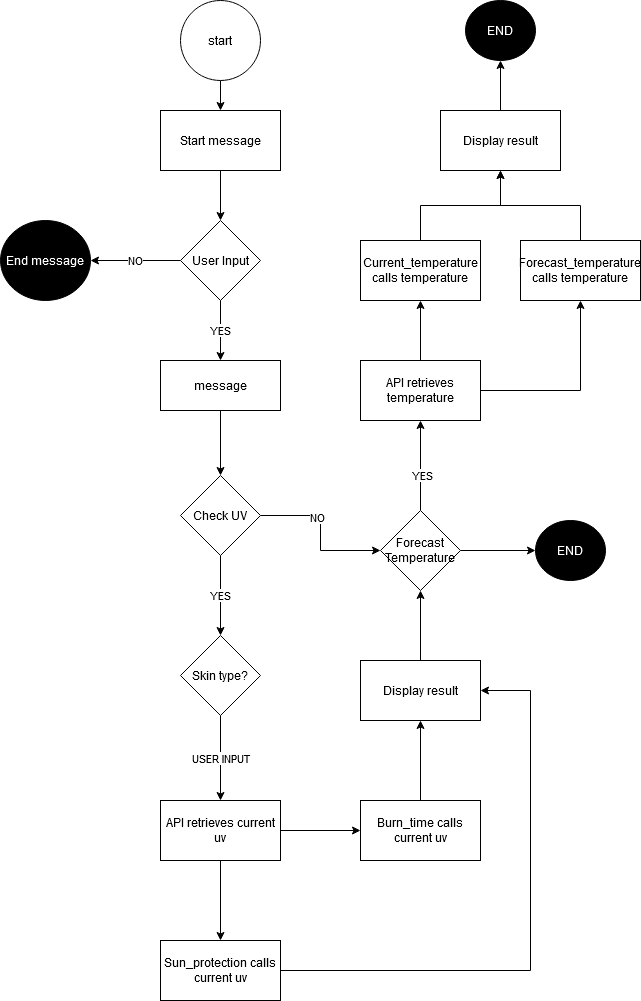

The diagram above was exported from draw.io. Its source (the exported page's mxGraphModel, read from the mxfile embedded in the PNG):
<mxGraphModel dx="1038" dy="556" grid="1" gridSize="10" guides="1" tooltips="1" connect="1" arrows="1" fold="1" page="1" pageScale="1" pageWidth="850" pageHeight="1100" math="0" shadow="0">
  <root>
    <mxCell id="0" />
    <mxCell id="1" parent="0" />
    <mxCell id="WpQE18V3gHPwAljX7i_A-9" value="" style="edgeStyle=orthogonalEdgeStyle;rounded=0;orthogonalLoop=1;jettySize=auto;html=1;" edge="1" parent="1" source="WpQE18V3gHPwAljX7i_A-1" target="WpQE18V3gHPwAljX7i_A-8">
      <mxGeometry relative="1" as="geometry" />
    </mxCell>
    <mxCell id="WpQE18V3gHPwAljX7i_A-1" value="start" style="ellipse;whiteSpace=wrap;html=1;aspect=fixed;" vertex="1" parent="1">
      <mxGeometry x="360" y="40" width="80" height="80" as="geometry" />
    </mxCell>
    <mxCell id="WpQE18V3gHPwAljX7i_A-11" value="" style="edgeStyle=orthogonalEdgeStyle;rounded=0;orthogonalLoop=1;jettySize=auto;html=1;" edge="1" parent="1" source="WpQE18V3gHPwAljX7i_A-8" target="WpQE18V3gHPwAljX7i_A-10">
      <mxGeometry relative="1" as="geometry" />
    </mxCell>
    <mxCell id="WpQE18V3gHPwAljX7i_A-8" value="&lt;div&gt;Start message&lt;/div&gt;" style="whiteSpace=wrap;html=1;" vertex="1" parent="1">
      <mxGeometry x="340" y="150" width="120" height="60" as="geometry" />
    </mxCell>
    <mxCell id="WpQE18V3gHPwAljX7i_A-16" value="NO" style="edgeStyle=orthogonalEdgeStyle;rounded=0;orthogonalLoop=1;jettySize=auto;html=1;" edge="1" parent="1" source="WpQE18V3gHPwAljX7i_A-10" target="WpQE18V3gHPwAljX7i_A-15">
      <mxGeometry relative="1" as="geometry" />
    </mxCell>
    <mxCell id="WpQE18V3gHPwAljX7i_A-18" value="YES" style="edgeStyle=orthogonalEdgeStyle;rounded=0;orthogonalLoop=1;jettySize=auto;html=1;" edge="1" parent="1" source="WpQE18V3gHPwAljX7i_A-10" target="WpQE18V3gHPwAljX7i_A-17">
      <mxGeometry relative="1" as="geometry" />
    </mxCell>
    <mxCell id="WpQE18V3gHPwAljX7i_A-10" value="User Input" style="rhombus;whiteSpace=wrap;html=1;" vertex="1" parent="1">
      <mxGeometry x="360" y="260" width="80" height="80" as="geometry" />
    </mxCell>
    <mxCell id="WpQE18V3gHPwAljX7i_A-15" value="&lt;font color=&quot;#FFFFFF&quot;&gt;&lt;span style=&quot;background-color: rgb(0 , 0 , 0)&quot;&gt;End message&lt;/span&gt;&lt;/font&gt;" style="ellipse;whiteSpace=wrap;html=1;perimeterSpacing=0;fillColor=#000000;" vertex="1" parent="1">
      <mxGeometry x="180" y="260" width="90" height="80" as="geometry" />
    </mxCell>
    <mxCell id="WpQE18V3gHPwAljX7i_A-20" value="" style="edgeStyle=orthogonalEdgeStyle;rounded=0;orthogonalLoop=1;jettySize=auto;html=1;" edge="1" parent="1" source="WpQE18V3gHPwAljX7i_A-17" target="WpQE18V3gHPwAljX7i_A-19">
      <mxGeometry relative="1" as="geometry" />
    </mxCell>
    <mxCell id="WpQE18V3gHPwAljX7i_A-17" value="message" style="whiteSpace=wrap;html=1;" vertex="1" parent="1">
      <mxGeometry x="340" y="400" width="120" height="50" as="geometry" />
    </mxCell>
    <mxCell id="WpQE18V3gHPwAljX7i_A-24" value="YES" style="edgeStyle=orthogonalEdgeStyle;rounded=0;orthogonalLoop=1;jettySize=auto;html=1;" edge="1" parent="1" source="WpQE18V3gHPwAljX7i_A-19" target="WpQE18V3gHPwAljX7i_A-23">
      <mxGeometry relative="1" as="geometry" />
    </mxCell>
    <mxCell id="WpQE18V3gHPwAljX7i_A-49" style="edgeStyle=orthogonalEdgeStyle;rounded=0;orthogonalLoop=1;jettySize=auto;html=1;exitX=1;exitY=0.5;exitDx=0;exitDy=0;entryX=0;entryY=0.5;entryDx=0;entryDy=0;" edge="1" parent="1" source="WpQE18V3gHPwAljX7i_A-19" target="WpQE18V3gHPwAljX7i_A-35">
      <mxGeometry relative="1" as="geometry" />
    </mxCell>
    <mxCell id="WpQE18V3gHPwAljX7i_A-50" value="NO" style="edgeLabel;html=1;align=center;verticalAlign=middle;resizable=0;points=[];" vertex="1" connectable="0" parent="WpQE18V3gHPwAljX7i_A-49">
      <mxGeometry x="-0.2774" y="-1" relative="1" as="geometry">
        <mxPoint as="offset" />
      </mxGeometry>
    </mxCell>
    <mxCell id="WpQE18V3gHPwAljX7i_A-19" value="Check UV " style="rhombus;whiteSpace=wrap;html=1;" vertex="1" parent="1">
      <mxGeometry x="360" y="515" width="80" height="80" as="geometry" />
    </mxCell>
    <mxCell id="WpQE18V3gHPwAljX7i_A-26" value="USER INPUT" style="edgeStyle=orthogonalEdgeStyle;rounded=0;orthogonalLoop=1;jettySize=auto;html=1;" edge="1" parent="1" source="WpQE18V3gHPwAljX7i_A-23" target="WpQE18V3gHPwAljX7i_A-25">
      <mxGeometry relative="1" as="geometry" />
    </mxCell>
    <mxCell id="WpQE18V3gHPwAljX7i_A-23" value="Skin type?" style="rhombus;whiteSpace=wrap;html=1;" vertex="1" parent="1">
      <mxGeometry x="360" y="675" width="80" height="80" as="geometry" />
    </mxCell>
    <mxCell id="WpQE18V3gHPwAljX7i_A-28" value="" style="edgeStyle=orthogonalEdgeStyle;rounded=0;orthogonalLoop=1;jettySize=auto;html=1;" edge="1" parent="1" source="WpQE18V3gHPwAljX7i_A-25" target="WpQE18V3gHPwAljX7i_A-27">
      <mxGeometry relative="1" as="geometry" />
    </mxCell>
    <mxCell id="WpQE18V3gHPwAljX7i_A-33" value="" style="edgeStyle=orthogonalEdgeStyle;rounded=0;orthogonalLoop=1;jettySize=auto;html=1;" edge="1" parent="1" source="WpQE18V3gHPwAljX7i_A-25" target="WpQE18V3gHPwAljX7i_A-32">
      <mxGeometry relative="1" as="geometry" />
    </mxCell>
    <mxCell id="WpQE18V3gHPwAljX7i_A-25" value="API retrieves current uv" style="whiteSpace=wrap;html=1;" vertex="1" parent="1">
      <mxGeometry x="340" y="840" width="120" height="60" as="geometry" />
    </mxCell>
    <mxCell id="WpQE18V3gHPwAljX7i_A-30" value="" style="edgeStyle=orthogonalEdgeStyle;rounded=0;orthogonalLoop=1;jettySize=auto;html=1;" edge="1" parent="1" source="WpQE18V3gHPwAljX7i_A-27" target="WpQE18V3gHPwAljX7i_A-29">
      <mxGeometry relative="1" as="geometry" />
    </mxCell>
    <mxCell id="WpQE18V3gHPwAljX7i_A-27" value="Burn_time calls current uv" style="whiteSpace=wrap;html=1;" vertex="1" parent="1">
      <mxGeometry x="540" y="840" width="120" height="60" as="geometry" />
    </mxCell>
    <mxCell id="WpQE18V3gHPwAljX7i_A-36" value="" style="edgeStyle=orthogonalEdgeStyle;rounded=0;orthogonalLoop=1;jettySize=auto;html=1;" edge="1" parent="1" source="WpQE18V3gHPwAljX7i_A-29" target="WpQE18V3gHPwAljX7i_A-35">
      <mxGeometry relative="1" as="geometry" />
    </mxCell>
    <mxCell id="WpQE18V3gHPwAljX7i_A-29" value="Display result" style="whiteSpace=wrap;html=1;" vertex="1" parent="1">
      <mxGeometry x="540" y="700" width="120" height="60" as="geometry" />
    </mxCell>
    <mxCell id="WpQE18V3gHPwAljX7i_A-34" style="edgeStyle=orthogonalEdgeStyle;rounded=0;orthogonalLoop=1;jettySize=auto;html=1;exitX=1;exitY=0.5;exitDx=0;exitDy=0;entryX=1;entryY=0.5;entryDx=0;entryDy=0;" edge="1" parent="1" source="WpQE18V3gHPwAljX7i_A-32" target="WpQE18V3gHPwAljX7i_A-29">
      <mxGeometry relative="1" as="geometry">
        <Array as="points">
          <mxPoint x="710" y="1010" />
          <mxPoint x="710" y="730" />
        </Array>
      </mxGeometry>
    </mxCell>
    <mxCell id="WpQE18V3gHPwAljX7i_A-32" value="Sun_protection calls current uv" style="whiteSpace=wrap;html=1;" vertex="1" parent="1">
      <mxGeometry x="340" y="980" width="120" height="60" as="geometry" />
    </mxCell>
    <mxCell id="WpQE18V3gHPwAljX7i_A-38" value="" style="edgeStyle=orthogonalEdgeStyle;rounded=0;orthogonalLoop=1;jettySize=auto;html=1;" edge="1" parent="1" source="WpQE18V3gHPwAljX7i_A-35" target="WpQE18V3gHPwAljX7i_A-37">
      <mxGeometry relative="1" as="geometry" />
    </mxCell>
    <mxCell id="WpQE18V3gHPwAljX7i_A-39" value="YES" style="edgeLabel;html=1;align=center;verticalAlign=middle;resizable=0;points=[];" vertex="1" connectable="0" parent="WpQE18V3gHPwAljX7i_A-38">
      <mxGeometry x="-0.2" y="-1" relative="1" as="geometry">
        <mxPoint as="offset" />
      </mxGeometry>
    </mxCell>
    <mxCell id="WpQE18V3gHPwAljX7i_A-52" value="" style="edgeStyle=orthogonalEdgeStyle;rounded=0;orthogonalLoop=1;jettySize=auto;html=1;" edge="1" parent="1" source="WpQE18V3gHPwAljX7i_A-35" target="WpQE18V3gHPwAljX7i_A-51">
      <mxGeometry relative="1" as="geometry" />
    </mxCell>
    <mxCell id="WpQE18V3gHPwAljX7i_A-35" value="Forecast Temperature" style="rhombus;whiteSpace=wrap;html=1;" vertex="1" parent="1">
      <mxGeometry x="560" y="550" width="80" height="80" as="geometry" />
    </mxCell>
    <mxCell id="WpQE18V3gHPwAljX7i_A-41" value="" style="edgeStyle=orthogonalEdgeStyle;rounded=0;orthogonalLoop=1;jettySize=auto;html=1;" edge="1" parent="1" source="WpQE18V3gHPwAljX7i_A-37" target="WpQE18V3gHPwAljX7i_A-40">
      <mxGeometry relative="1" as="geometry" />
    </mxCell>
    <mxCell id="WpQE18V3gHPwAljX7i_A-43" value="" style="edgeStyle=orthogonalEdgeStyle;rounded=0;orthogonalLoop=1;jettySize=auto;html=1;" edge="1" parent="1" source="WpQE18V3gHPwAljX7i_A-37" target="WpQE18V3gHPwAljX7i_A-42">
      <mxGeometry relative="1" as="geometry" />
    </mxCell>
    <mxCell id="WpQE18V3gHPwAljX7i_A-37" value="API retrieves temperature" style="whiteSpace=wrap;html=1;" vertex="1" parent="1">
      <mxGeometry x="540" y="400" width="120" height="60" as="geometry" />
    </mxCell>
    <mxCell id="WpQE18V3gHPwAljX7i_A-45" value="" style="edgeStyle=orthogonalEdgeStyle;rounded=0;orthogonalLoop=1;jettySize=auto;html=1;" edge="1" parent="1" source="WpQE18V3gHPwAljX7i_A-40" target="WpQE18V3gHPwAljX7i_A-44">
      <mxGeometry relative="1" as="geometry" />
    </mxCell>
    <mxCell id="WpQE18V3gHPwAljX7i_A-40" value="Current_temperature calls temperature" style="whiteSpace=wrap;html=1;" vertex="1" parent="1">
      <mxGeometry x="540" y="280" width="120" height="60" as="geometry" />
    </mxCell>
    <mxCell id="WpQE18V3gHPwAljX7i_A-46" style="edgeStyle=orthogonalEdgeStyle;rounded=0;orthogonalLoop=1;jettySize=auto;html=1;exitX=0.5;exitY=0;exitDx=0;exitDy=0;entryX=0.5;entryY=1;entryDx=0;entryDy=0;" edge="1" parent="1" source="WpQE18V3gHPwAljX7i_A-42" target="WpQE18V3gHPwAljX7i_A-44">
      <mxGeometry relative="1" as="geometry" />
    </mxCell>
    <mxCell id="WpQE18V3gHPwAljX7i_A-42" value="Forecast_temperature calls temperature" style="whiteSpace=wrap;html=1;" vertex="1" parent="1">
      <mxGeometry x="700" y="280" width="120" height="60" as="geometry" />
    </mxCell>
    <mxCell id="WpQE18V3gHPwAljX7i_A-48" value="" style="edgeStyle=orthogonalEdgeStyle;rounded=0;orthogonalLoop=1;jettySize=auto;html=1;" edge="1" parent="1" source="WpQE18V3gHPwAljX7i_A-44" target="WpQE18V3gHPwAljX7i_A-47">
      <mxGeometry relative="1" as="geometry" />
    </mxCell>
    <mxCell id="WpQE18V3gHPwAljX7i_A-44" value="Display result" style="whiteSpace=wrap;html=1;" vertex="1" parent="1">
      <mxGeometry x="620" y="150" width="120" height="60" as="geometry" />
    </mxCell>
    <mxCell id="WpQE18V3gHPwAljX7i_A-47" value="&lt;font color=&quot;#FFFFFF&quot;&gt;END&lt;/font&gt;" style="ellipse;whiteSpace=wrap;html=1;fillColor=#000000;" vertex="1" parent="1">
      <mxGeometry x="645" y="40" width="70" height="60" as="geometry" />
    </mxCell>
    <mxCell id="WpQE18V3gHPwAljX7i_A-51" value="&lt;font color=&quot;#FFFFFF&quot;&gt;END&lt;/font&gt;" style="ellipse;whiteSpace=wrap;html=1;fillColor=#000000;" vertex="1" parent="1">
      <mxGeometry x="715" y="560" width="70" height="60" as="geometry" />
    </mxCell>
  </root>
</mxGraphModel>